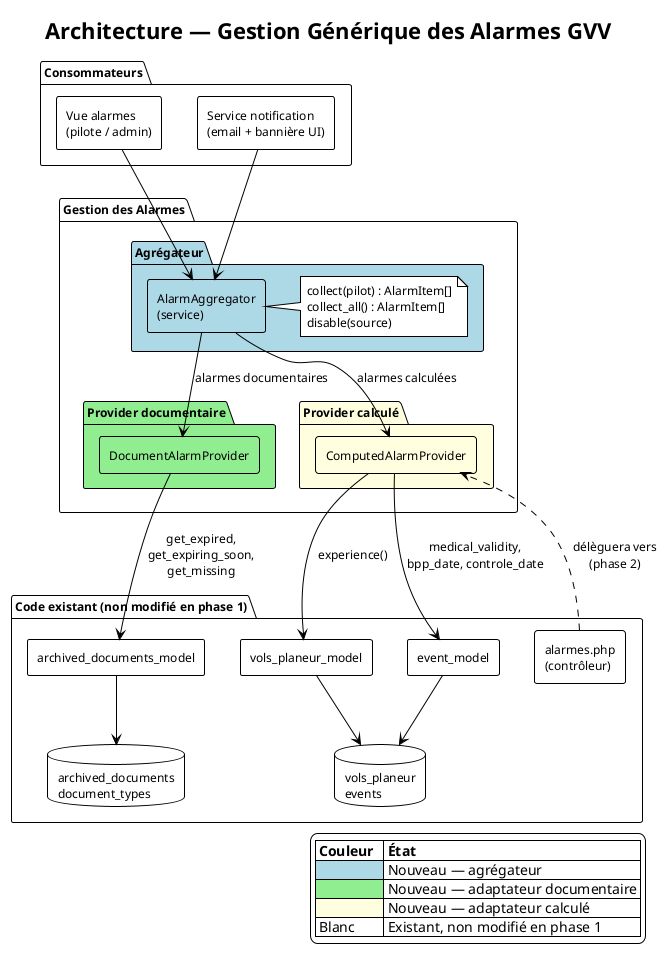

The diagram above was rendered by PlantUML. Its source (embedded in the PNG):
@startuml gestion_alarmes_composants
!theme plain
skinparam componentStyle rectangle
skinparam backgroundColor white
skinparam defaultFontSize 12

title Architecture — Gestion Générique des Alarmes GVV

package "Gestion des Alarmes" {

  package "Agrégateur" #lightblue {
    component [AlarmAggregator\n(service)] as AGG #lightblue
    note right of AGG
      collect(pilot) : AlarmItem[]
      collect_all() : AlarmItem[]
      disable(source)
    end note
  }

  package "Provider documentaire" #lightgreen {
    component [DocumentAlarmProvider] as DOC_P #lightgreen
  }

  package "Provider calculé" #lightyellow {
    component [ComputedAlarmProvider] as COMP_P #lightyellow
  }
}

package "Code existant (non modifié en phase 1)" {
  component [archived_documents_model] as ARCH_M
  component [alarmes.php\n(contrôleur)] as ALARM_C
  component [vols_planeur_model] as VOL_M
  component [event_model] as EVT_M

  database "archived_documents\ndocument_types" as ARCH_DB
  database "vols_planeur\nevents" as VOL_DB
}

package "Consommateurs" {
  component [Vue alarmes\n(pilote / admin)] as VUE
  component [Service notification\n(email + bannière UI)] as NOTIF
}

' Agrégateur → Providers
AGG --> DOC_P : alarmes documentaires
AGG --> COMP_P : alarmes calculées

' Providers → Code existant
DOC_P --> ARCH_M : get_expired,\nget_expiring_soon,\nget_missing
COMP_P --> VOL_M : experience()
COMP_P --> EVT_M : medical_validity,\nbpp_date, controle_date

' Code existant → DB
ARCH_M --> ARCH_DB
VOL_M --> VOL_DB
EVT_M --> VOL_DB

' Consommateurs → Agrégateur
VUE --> AGG
NOTIF --> AGG

' Relation alarmes.php → ComputedAlarmProvider
ALARM_C ..> COMP_P : délèguera vers\n(phase 2)

legend right
  |= Couleur |= État |
  |<#lightblue>  | Nouveau — agrégateur |
  |<#lightgreen> | Nouveau — adaptateur documentaire |
  |<#lightyellow>| Nouveau — adaptateur calculé |
  | Blanc        | Existant, non modifié en phase 1 |
endlegend

@enduml